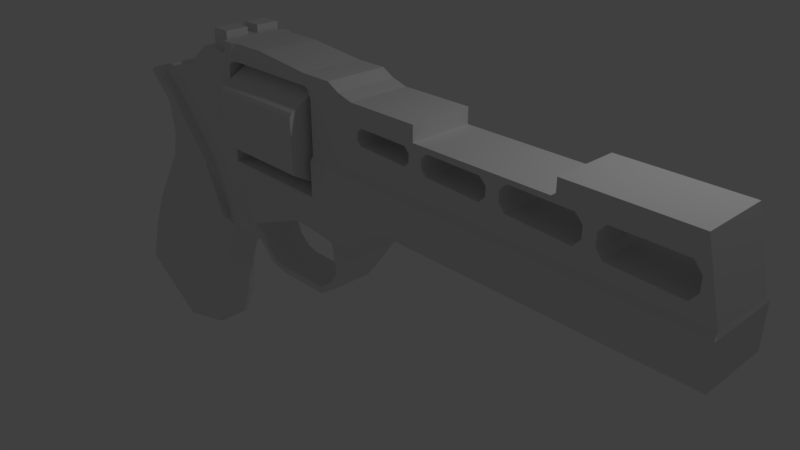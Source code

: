 # Source: Rino.blend  (saved by Blender 2.79.0; exported with 4.5.12 LTS)
import bpy
from mathutils import Matrix  # noqa: F401  (used for matrix-valued properties, if any)

bpy.ops.wm.read_factory_settings(use_empty=True)
scene = bpy.context.scene
scene.name = 'Scene'

# ---- collections
col_collection_1 = bpy.data.collections.new('Collection 1'); scene.collection.children.link(col_collection_1)

# ---- materials (node trees are filled in below, after node groups)
mat_material = bpy.data.materials.new('Material')
mat_material.alpha_threshold = 0.0
mat_material.use_transparent_shadow = False
mat_material.roughness = 0.5
mat_material.line_color = (0.0, 0.0, 0.0, 1.0)

# ---- material node trees

# ---- world
world_world = bpy.data.worlds.new('World'); scene.world = world_world
world_world.color = (0.05088, 0.05088, 0.05088)
world_world.use_sun_shadow = False
world_world.sun_shadow_jitter_overblur = 0.0
world_world.cycles.sampling_method = 'MANUAL'

# ---- cameras
cam_camera = bpy.data.cameras.new('Camera')
cam_camera.clip_end = 100.0
cam_camera.lens = 35.0
cam_camera.sensor_width = 32.0
cam_camera.sensor_height = 18.0
cam_camera.ortho_scale = 7.314
cam_camera.dof.focus_distance = 0.0
cam_camera.dof.aperture_fstop = 128.0

# ---- lights
light_lamp = bpy.data.lights.new('Lamp', 'POINT')
light_lamp.transmission_factor = 0.0
light_lamp.cutoff_distance = 30.0
light_lamp.energy = 100.0
light_lamp.shadow_buffer_clip_start = 1.001
light_lamp.shadow_soft_size = 0.1
light_lamp.shadow_maximum_resolution = 0.006
light_lamp.use_absolute_resolution = True

# ---- meshes
me_cylinder_002 = bpy.data.meshes.new('Cylinder.002')
me_cylinder_002.from_pydata([(-0.03658, 0.9789, -1.0), (0.03658, 0.9789, -1.0), (0.03658, 0.9789, 1.0), (-0.03658, 0.9789, 1.0), (0.8294, 0.5211, -1.0), (0.866, 0.4578, -1.0), (0.866, 0.4578, 1.0), (0.8294, 0.5211, 1.0), (0.866, -0.4578, -1.0), (0.8294, -0.5211, -1.0), (0.8294, -0.5211, 1.0), (0.866, -0.4578, 1.0), (0.03658, -0.9789, -1.0), (-0.03658, -0.9789, -1.0), (-0.03658, -0.9789, 1.0), (0.03658, -0.9789, 1.0), (-0.8294, -0.5211, -1.0), (-0.866, -0.4578, -1.0), (-0.866, -0.4578, 1.0), (-0.8294, -0.5211, 1.0), (-0.866, 0.4578, -1.0), (-0.8294, 0.5211, -1.0), (-0.8294, 0.5211, 1.0), (-0.866, 0.4578, 1.0)], [], [(21, 22, 3, 0), (9, 10, 15, 12), (13, 14, 19, 16), (17, 18, 23, 20), (5, 6, 11, 8), (6, 7, 2, 3, 22, 23, 18, 19, 14, 15, 10, 11), (1, 2, 7, 4), (0, 3, 2, 1), (6, 5, 4, 7), (10, 9, 8, 11), (14, 13, 12, 15), (18, 17, 16, 19), (22, 21, 20, 23), (0, 1, 4, 5, 8, 9, 12, 13, 16, 17, 20, 21)])
me_cylinder_002.use_remesh_preserve_volume = False
me_cylinder_002.use_remesh_preserve_attributes = False
me_cylinder_002.use_mirror_vertex_groups = False
me_cylinder_002.update()
me_cube_004 = bpy.data.meshes.new('Cube.004')
me_cube_004.from_pydata([(0.3586, -0.9295, 3.208), (0.3586, 0.9295, 3.208), (1.482, -0.9295, 1.959), (1.482, 0.9295, 1.959), (-0.3276, -0.9295, 3.647), (-0.3276, 0.9295, 3.647), (-1.541, -0.9295, -1.676), (-1.768, -0.6615, -1.535), (0.3183, -0.9295, 2.251), (0.04691, -0.6615, 2.256), (-1.768, 0.6615, -1.535), (-1.481, 0.9295, -1.714), (0.04691, 0.6615, 2.256), (0.3183, 0.9295, 2.251), (-0.7408, -0.9295, 0.2995), (-0.9618, -0.6615, 0.4541), (-0.6826, 0.9295, 0.2587), (-0.9618, 0.6615, 0.4541), (-1.399, 0.6615, -0.4421), (-1.115, 0.9295, -0.6276), (-1.399, -0.6615, -0.4421), (-1.175, -0.9295, -0.5889), (-0.01142, -0.6615, 1.937), (0.1801, -0.9295, 1.686), (-0.01142, 0.6615, 1.937), (0.2084, 0.9295, 1.648), (-0.6199, -0.6615, 3.19), (-0.392, -0.9295, 3.546), (-0.392, 0.9295, 3.546), (-0.6199, 0.6615, 3.19), (-0.00266, -0.6615, 2.605), (0.2161, -0.9295, 2.97), (-0.00266, 0.6615, 2.605), (0.2161, 0.9295, 2.97), (0.5463, -0.3973, -2.978), (0.09408, -0.9295, -2.696), (2.067, -0.9295, 0.7109), (2.07, -0.6787, 0.4882), (0.09408, 0.9295, -2.696), (0.5463, 0.3973, -2.978), (2.07, 0.6787, 0.4882), (2.067, 0.9295, 0.7109), (1.099, 0.3973, -0.9877), (0.6556, 0.9295, -0.6774), (0.6556, -0.9295, -0.6774), (1.099, -0.3973, -0.9877), (0.323, 0.9295, -1.567), (0.7729, 0.3973, -1.861), (0.7729, -0.3973, -1.861), (0.323, -0.9295, -1.567), (1.234, 0.9295, 0.3054), (1.587, 0.3973, -0.158), (1.587, -0.3973, -0.158), (1.234, -0.9295, 0.3054), (-1.893, -9.134e-09, -1.479), (-1.525, -9.134e-09, -0.3863), (-0.137, -6.874e-08, 1.992), (-0.1068, -1.261e-07, 2.295), (-0.1507, -2.332e-07, 2.554), (-1.087, -6.874e-08, 0.5099), (-0.6838, -2.264e-07, 3.088)], [], [(51, 40, 37, 52), (55, 59, 17, 18), (53, 36, 8, 23), (56, 57, 12, 24), (10, 11, 38, 39, 34, 35, 6, 7, 54), (1, 33, 28, 5), (49, 44, 14, 21), (19, 16, 43, 46), (28, 29, 60, 26, 27, 4, 5), (59, 56, 24, 17), (36, 37, 40, 41, 3, 2), (25, 13, 41, 50), (35, 49, 21, 6), (11, 19, 46, 38), (3, 1, 0, 2), (8, 0, 31), (1, 13, 33), (8, 36, 2, 0), (44, 53, 23, 14), (47, 42, 45, 48), (16, 25, 50, 43), (31, 0, 4, 27), (58, 30, 26, 60), (0, 1, 5, 4), (57, 9, 30, 58), (42, 51, 52, 45), (41, 13, 1, 3), (23, 8, 9, 22), (19, 11, 10, 18), (21, 14, 15, 20), (25, 16, 17, 24), (16, 19, 18, 17), (6, 21, 20, 7), (14, 23, 22, 15), (13, 25, 24, 12), (31, 27, 26, 30), (33, 13, 12, 32), (8, 31, 30, 9), (28, 33, 32, 29), (54, 55, 18, 10), (47, 39, 38, 46), (49, 35, 34, 48), (51, 42, 43, 50), (53, 44, 45, 52), (42, 47, 46, 43), (44, 49, 48, 45), (40, 51, 50, 41), (36, 53, 52, 37), (39, 47, 48, 34), (7, 20, 55, 54), (12, 57, 58, 32), (32, 58, 60, 29), (15, 22, 56, 59), (22, 9, 57, 56), (20, 15, 59, 55)])
me_cube_004.use_remesh_preserve_volume = False
me_cube_004.use_remesh_preserve_attributes = False
me_cube_004.use_mirror_vertex_groups = False
me_cube_004.update()
me_cube_003 = bpy.data.meshes.new('Cube.003')
me_cube_003.from_pydata([(-1.0, -2.819, -1.036), (-1.0, -2.819, 0.9036), (-1.0, 2.819, -1.036), (-1.0, 2.819, 0.9036), (1.0, -2.819, -1.036), (1.0, -2.819, 0.9036), (1.0, 2.819, -1.036), (1.0, 2.819, 0.9036), (-1.0, -0.5279, 0.9036), (-1.0, 0.5279, 0.9036), (1.0, 0.5279, 0.9036), (1.0, -0.5279, 0.9036), (1.0, 0.5279, 0.1316), (1.0, -0.5279, 0.1316), (-1.0, -0.5279, 0.1316), (-1.0, 0.5279, 0.1316)], [], [(15, 9, 3, 2), (2, 3, 7, 6), (13, 11, 5, 4), (4, 5, 1, 0), (11, 8, 1, 5), (7, 3, 9, 10), (6, 7, 10, 12), (0, 1, 8, 14), (0, 14, 15, 2), (6, 12, 13, 4), (9, 15, 12, 10), (14, 13, 12, 15), (11, 13, 14, 8)])
me_cube_003.use_remesh_preserve_volume = False
me_cube_003.use_remesh_preserve_attributes = False
me_cube_003.use_mirror_vertex_groups = False
me_cube_003.update()
me_cube = bpy.data.meshes.new('Cube')
me_cube.from_pydata([(-2.651, 3.39e-07, 2.392), (-2.651, -0.9051, 2.392), (-1.716, -0.9051, 2.392), (-1.716, 3.39e-07, 2.392), (-4.502, 3.39e-07, 2.576), (-4.502, -0.9051, 2.576), (-2.442, -0.9051, 1.78), (-1.349, -0.9051, 2.195), (-1.349, 3.39e-07, 2.195), (-5.555, 3.39e-07, 2.576), (-5.555, -0.9051, 2.576), (-2.651, -0.9051, 2.058), (-5.555, -0.9051, 2.058), (-2.442, -0.9051, 0.2528), (-2.546, -0.9051, 2.001), (-0.8771, -0.9051, 2.066), (-0.8771, 3.39e-07, 2.066), (-5.757, 3.39e-07, 2.576), (-5.757, -0.9988, 2.576), (-2.651, 3.39e-07, 2.058), (-5.555, 3.39e-07, 2.058), (-2.442, 3.39e-07, 0.2528), (-2.442, 3.39e-07, 1.78), (-2.546, 3.39e-07, 2.001), (8.41, -0.9051, 2.066), (8.41, 3.39e-07, 2.066), (-6.077, 3.39e-07, 2.576), (-6.077, -0.9988, 2.576), (-5.757, -0.9988, 2.058), (-5.757, 3.39e-07, 2.058), (-2.442, 3.39e-07, 0.1219), (-2.442, -0.9988, 0.1219), (8.86, -0.9051, 0.2528), (8.86, 3.39e-07, 0.2528), (-6.077, 3.39e-07, 2.235), (-6.077, -0.9988, 2.235), (-5.901, -0.9988, 1.937), (-5.901, 3.39e-07, 1.937), (-2.442, 3.39e-07, -0.892), (-2.442, -0.9988, -0.892), (8.896, -0.9988, 0.1219), (8.896, 3.39e-07, 0.1219), (-6.603, 3.39e-07, 2.235), (-6.603, -0.9988, 2.235), (-5.895, -0.9988, -0.892), (-5.895, 3.39e-07, -0.892), (-0.8771, -0.9988, -1.854), (8.896, -0.9988, -1.0), (0.2313, -0.9988, -1.0), (8.896, 3.39e-07, -1.0), (-7.129, 3.39e-07, 2.235), (-7.129, -0.9988, 2.235), (-6.077, -0.9988, -3.068), (-6.077, -0.9988, -2.429), (-6.125, -0.9988, -2.376), (-6.315, -0.9988, -2.168), (-6.398, -0.9988, -2.03), (-6.521, -0.9988, -1.824), (-6.516, -0.9988, -1.73), (-6.509, -0.9988, -1.59), (-6.379, -0.9988, -1.538), (-6.291, -0.9988, -1.504), (-6.077, -0.9988, -1.527), (-6.603, -0.9988, -2.98), (-5.949, -0.9988, -1.541), (-5.94, -0.9988, -1.542), (-5.703, -0.9988, -1.568), (-5.484, -0.9988, -1.641), (-5.159, -0.9988, -1.749), (-4.949, -0.9988, -1.83), (-4.636, -0.9988, -1.951), (-4.37, -0.9988, -2.087), (-4.086, -0.9988, -2.213), (-3.249, -0.9988, -1.854), (-2.689, -0.9988, -1.854), (-0.2983, -0.9988, -1.242), (0.2313, 3.39e-07, -1.0), (-7.885, 3.39e-07, 1.609), (-7.885, -0.9988, 1.609), (-7.129, -0.9988, -2.98), (-6.077, 3.39e-07, -3.068), (-6.603, 3.39e-07, -2.98), (-6.028, -0.9988, -2.482), (-2.164, -0.6274, -2.26), (-1.035, -0.6274, -2.26), (-3.249, 3.39e-07, -1.854), (-4.175, -0.9659, -2.251), (-4.182, -0.9624, -2.254), (-4.523, -0.8918, -2.401), (-4.554, -0.883, -2.414), (-5.123, -0.883, -2.659), (-5.32, -0.883, -2.743), (-5.32, 3.39e-07, -2.743), (-2.689, 3.39e-07, -1.854), (-0.2983, 3.39e-07, -1.242), (-0.8771, 3.39e-07, -1.854), (-8.64, 3.39e-07, 1.255), (-8.64, -0.9988, 1.255), (-7.885, -0.9988, -1.382), (-7.129, 3.39e-07, -2.98), (-5.574, 3.39e-07, -3.462), (-5.574, -0.6274, -3.462), (-5.607, -0.9988, -2.867), (-5.662, -0.9988, -2.82), (-5.862, -0.9988, -2.639), (-5.997, -0.9988, -2.516), (-1.035, 3.39e-07, -2.26), (-2.164, 3.39e-07, -2.26), (-1.995, -0.6274, -3.123), (-1.655, -0.6274, -3.123), (-5.323, -0.883, -2.773), (-5.332, -0.9079, -2.85), (-5.371, -0.6274, -3.18), (-5.371, 3.39e-07, -3.18), (-9.396, 3.39e-07, 1.092), (-9.396, -0.9988, 1.092), (-8.64, -0.9988, -0.131), (-7.885, 3.39e-07, -1.382), (-5.353, 3.39e-07, -3.701), (-5.353, -0.6274, -3.701), (-5.372, -0.9195, -2.854), (-5.513, -0.9624, -2.867), (-1.655, 3.39e-07, -3.123), (-1.995, 3.39e-07, -3.123), (-2.259, -0.6274, -3.561), (-2.138, -0.6274, -3.72), (-5.21, -0.6274, -3.554), (-5.21, 3.39e-07, -3.554), (-9.396, 3.39e-07, 0.8574), (-9.396, -0.9988, 0.8574), (-8.64, 3.39e-07, -0.131), (-4.965, 3.39e-07, -4.02), (-4.965, -0.6274, -4.02), (-2.138, 3.39e-07, -3.72), (-2.259, 3.39e-07, -3.561), (-2.731, -0.6274, -3.893), (-2.716, -0.6274, -4.097), (-4.856, -0.6274, -3.847), (-4.856, 3.39e-07, -3.847), (-4.454, 3.39e-07, -4.141), (-4.454, -0.6274, -4.141), (-2.716, 3.39e-07, -4.097), (-2.731, 3.39e-07, -3.893), (-4.47, -0.6274, -3.937), (-4.47, 3.39e-07, -3.937), (-6.428, -0.9624, -1.853), (-6.418, -0.9624, -1.644), (-6.103, -0.883, -1.828), (-6.11, -0.883, -1.951), (-6.223, -0.9624, -1.566), (-6.244, -0.9624, -2.16), (-5.989, -0.883, -1.783), (-6.001, -0.883, -2.132), (-5.698, -0.9624, -1.624), (-5.96, -0.9624, -2.471), (-5.68, -0.883, -1.817), (-5.661, -0.9624, -2.742), (-5.212, -0.9624, -1.786), (-5.834, -0.883, -2.315), (-5.394, -0.883, -1.912), (-5.658, -0.883, -2.474), (-4.745, -0.9624, -1.966), (-5.119, -0.883, -2.018), (3.247, -0.9051, 0.8597), (3.798, -0.9051, 1.035), (3.798, -0.9051, 1.316), (3.977, -0.9051, 1.515), (3.798, -0.9051, 1.195), (3.427, -0.9051, 1.293), (3.427, -0.9051, 1.039), (3.427, -0.9051, 1.264), (1.671, -0.9051, 0.9345), (3.247, -0.9051, 1.472), (2.236, -0.9051, 1.486), (1.671, -0.9051, 1.494), (1.507, -0.9051, 1.098), (1.507, -0.9051, 1.33), (1.237, -0.9051, 1.672), (1.237, -0.9051, 1.635), (1.237, 3.39e-07, 2.066), (1.237, -0.9051, 2.066), (1.108, -0.9051, 1.34), (0.9607, -0.9051, 1.488), (1.108, -0.9051, 1.132), (-0.532, -0.9051, 1.046), (0.9607, -0.9051, 0.9842), (-0.532, -0.9051, 1.505), (-0.6665, -0.9051, 1.18), (-0.6666, -0.9051, 1.37), (1.438, -0.9051, 1.635), (5.214, -0.9051, 1.635), (5.214, -0.9051, 2.066), (5.214, 3.39e-07, 2.066), (3.977, -0.9051, 0.8356), (5.699, -0.9051, 0.7446), (5.699, -0.9051, 1.49), (5.895, -0.9051, 1.271), (5.895, -0.9051, 0.9628), (5.773, -0.9051, 0.8274), (6.225, -0.9051, 1.243), (6.23, -0.9051, 0.9183), (8.205, -0.9051, 1.472), (6.405, -0.9051, 0.7098), (6.42, -0.9051, 0.6918), (6.409, -0.9051, 1.475), (6.527, -0.9051, 0.6872), (8.218, -0.9051, 0.6139), (8.413, -0.9051, 1.224), (8.418, -0.9051, 0.8683), (3.247, 0.0, 0.8597), (3.798, 0.0, 1.035), (3.798, 0.0, 1.316), (3.977, 0.0, 1.515), (3.798, 0.0, 1.195), (3.427, 0.0, 1.293), (3.427, 0.0, 1.039), (3.427, 0.0, 1.264), (1.671, 0.0, 0.9345), (3.247, 0.0, 1.472), (2.236, 0.0, 1.486), (1.671, 0.0, 1.494), (1.507, 0.0, 1.098), (1.507, 0.0, 1.33), (1.237, 0.0, 1.672), (1.237, 0.0, 1.635), (1.237, 0.0, 2.066), (1.108, 0.0, 1.34), (0.9607, 0.0, 1.488), (1.108, 0.0, 1.132), (-0.532, 0.0, 1.046), (0.9607, 0.0, 0.9842), (-0.532, 0.0, 1.505), (-0.6665, 0.0, 1.18), (-0.6666, 0.0, 1.37), (1.438, 0.0, 1.635), (5.214, 0.0, 1.635), (5.214, 0.0, 2.066), (3.977, 0.0, 0.8356), (5.699, 0.0, 0.7446), (5.699, 0.0, 1.49), (5.895, 0.0, 1.271), (5.895, 0.0, 0.9628), (5.773, 0.0, 0.8274), (6.225, 0.0, 1.243), (6.23, 0.0, 0.9183), (8.205, 0.0, 1.472), (6.405, 0.0, 0.7098), (6.42, 0.0, 0.6918), (6.409, 0.0, 1.475), (6.527, 0.0, 0.6872), (8.218, 0.0, 0.6139), (8.413, 0.0, 1.224), (8.418, 0.0, 0.8683)], [], [(0, 1, 2, 3), (4, 5, 1, 0), (2, 1, 6), (3, 2, 7, 8), (9, 10, 5, 4), (11, 1, 5, 12), (2, 6, 13), (6, 1, 14), (13, 7, 2), (8, 7, 15, 16), (17, 18, 10, 9), (10, 12, 5), (19, 11, 12, 20), (14, 1, 11), (21, 13, 6, 22), (22, 6, 14, 23), (13, 15, 7), (16, 15, 180, 179), (26, 27, 18, 17), (28, 12, 10, 18), (23, 14, 11, 19), (20, 12, 28, 29), (30, 31, 13, 21), (32, 205, 203, 202, 198, 194, 193, 164, 167, 170, 169, 163, 171, 175, 176, 181, 183, 185, 184, 187, 188, 15, 13), (25, 24, 32, 33), (34, 35, 27, 26), (18, 27, 28), (29, 28, 36, 37), (38, 39, 31, 30), (40, 32, 13, 31), (33, 32, 40, 41), (42, 43, 35, 34), (27, 35, 36), (28, 27, 36), (37, 36, 44, 45), (45, 44, 39, 38), (46, 31, 39), (47, 40, 31, 48), (41, 40, 47, 49), (50, 51, 43, 42), (52, 53, 54, 55, 56, 57, 58, 59, 60, 61, 62, 35, 43, 63), (44, 36, 35), (46, 39, 44, 64, 65, 66, 67, 68, 69, 70, 71, 72, 73, 74), (75, 31, 46), (49, 47, 48, 76), (48, 31, 75), (77, 78, 51, 50), (63, 43, 51, 79), (80, 52, 63, 81), (53, 52, 82), (35, 62, 64, 44), (46, 74, 83, 84), (85, 73, 72, 86, 87, 88, 89, 90, 91, 92), (93, 74, 73, 85), (94, 75, 46, 95), (76, 48, 75, 94), (96, 97, 78, 77), (79, 51, 78, 98), (81, 63, 79, 99), (100, 101, 52, 80), (82, 52, 102, 103, 104, 105), (95, 46, 84, 106), (107, 83, 74, 93), (84, 83, 108, 109), (92, 91, 110, 111, 112, 113), (114, 115, 97, 96), (98, 78, 97, 116), (99, 79, 98, 117), (118, 119, 101, 100), (112, 102, 101), (106, 84, 109, 122), (123, 108, 83, 107), (109, 108, 124, 125), (113, 112, 126, 127), (128, 129, 115, 114), (116, 97, 115, 129), (117, 98, 116, 130), (131, 132, 119, 118), (119, 126, 112, 101), (122, 109, 125, 133), (134, 124, 108, 123), (125, 124, 135, 136), (127, 126, 137, 138), (130, 116, 129, 128), (139, 140, 132, 131), (132, 137, 126, 119), (133, 125, 136, 141), (142, 135, 124, 134), (136, 135, 143, 140), (138, 137, 143, 144), (141, 136, 140, 139), (140, 143, 137, 132), (144, 143, 135, 142), (58, 57, 145, 146), (59, 58, 146), (145, 147, 146), (57, 56, 145), (60, 59, 146), (145, 148, 147), (149, 146, 147), (56, 55, 150, 145), (61, 60, 146, 149), (150, 148, 145), (151, 147, 148), (149, 147, 151), (55, 54, 150), (65, 64, 62, 61, 149), (150, 152, 148), (152, 151, 148), (153, 149, 151), (54, 53, 82, 105, 154, 150), (66, 65, 149, 153), (154, 152, 150), (152, 155, 151), (153, 151, 155), (105, 104, 156, 154), (67, 66, 153, 157), (154, 158, 152), (158, 155, 152), (153, 155, 159), (154, 156, 160), (104, 103, 156), (68, 67, 157), (153, 159, 157), (154, 160, 158), (158, 159, 155), (156, 120, 111, 110, 160), (103, 102, 121, 156), (69, 68, 157, 161), (157, 159, 162), (160, 159, 158), (121, 120, 156), (110, 91, 90, 162, 160), (70, 69, 161), (157, 162, 161), (160, 162, 159), (90, 89, 162), (71, 70, 161, 87, 86), (89, 88, 161, 162), (86, 72, 71), (88, 87, 161), (52, 101, 102), (112, 111, 120), (121, 102, 112), (112, 120, 121), (32, 24, 191, 190, 189, 173, 172, 168, 170, 167, 165, 166, 195, 196, 197, 198, 202, 200, 199, 204, 201, 207, 208, 206, 205), (15, 188, 186, 182, 181, 176, 174, 173, 189, 178, 177), (192, 191, 24, 25), (177, 180, 15), (163, 169, 215, 209), (190, 191, 236, 235), (177, 178, 224, 223), (203, 205, 249, 247), (164, 193, 237, 210), (207, 201, 245, 251), (166, 165, 211, 212), (193, 194, 238, 237), (176, 175, 221, 222), (206, 208, 252, 250), (167, 164, 210, 213), (195, 166, 212, 239), (181, 182, 227, 226), (208, 207, 251, 252), (165, 167, 213, 211), (196, 195, 239, 240), (183, 181, 226, 228), (168, 172, 218, 214), (197, 196, 240, 241), (184, 185, 230, 229), (169, 170, 216, 215), (194, 198, 242, 238), (185, 183, 228, 230), (170, 168, 214, 216), (198, 197, 241, 242), (182, 186, 231, 227), (189, 173, 219, 234), (171, 163, 209, 217), (199, 200, 244, 243), (187, 184, 229, 232), (167, 170, 216, 213), (173, 174, 220, 219), (201, 204, 248, 245), (186, 188, 233, 231), (202, 198, 242, 246), (172, 173, 219, 218), (200, 202, 246, 244), (188, 187, 232, 233), (176, 181, 226, 222), (175, 171, 217, 221), (202, 203, 247, 246), (189, 190, 235, 234), (174, 176, 222, 220), (204, 199, 243, 248), (178, 189, 234, 224), (180, 177, 223, 225), (205, 206, 250, 249)])
me_cube.materials.append(mat_material)
me_cube.use_remesh_preserve_volume = False
me_cube.use_remesh_preserve_attributes = False
me_cube.use_mirror_vertex_groups = False
me_cube.update()

# ---- objects
ob_cylinder = bpy.data.objects.new('Cylinder', me_cylinder_002)
ob_cube_002 = bpy.data.objects.new('Cube.002', me_cube_004)
ob_cube_001 = bpy.data.objects.new('Cube.001', me_cube_003)
ob_cube = bpy.data.objects.new('Cube', me_cube)
ob_lamp = bpy.data.objects.new('Lamp', light_lamp)
ob_camera = bpy.data.objects.new('Camera', cam_camera)

# ---- transforms, parenting, visibility, modifiers, constraints
ob_cylinder.location = (-1.36, -5.036e-08, 1.484)
ob_cylinder.rotation_euler = (-1.571, 1.048, -1.571)
ob_cylinder.scale = (0.781, 0.781, 0.7389)
ob_cylinder.lineart.crease_threshold = 0.0
ob_cube_002.location = (-3.801, 1.118e-07, -0.6075)
ob_cube_002.scale = (0.6415, 0.6415, 0.6415)
ob_cube_002.lineart.crease_threshold = 0.0
ob_cube_001.location = (-2.422, -2.98e-07, 2.41)
ob_cube_001.scale = (0.144, 0.144, 0.144)
ob_cube_001.lineart.crease_threshold = 0.0
ob_cube.location = (0.6418, -1.614e-07, 1.201)
ob_cube.scale = (0.4762, 0.4762, 0.4762)
ob_cube.lock_rotations_4d = False
ob_cube.empty_display_type = 'ARROWS'
ob_cube.lineart.crease_threshold = 0.0
_m = ob_cube.modifiers.new('Mirror', 'MIRROR')
_m.use_axis = (False, True, False)
_m.use_clip = True
_m.merge_threshold = 0.01
ob_lamp.location = (4.076, 1.005, 5.904)
ob_lamp.rotation_euler = (0.6503, 0.05522, 1.866)
ob_lamp.lock_rotations_4d = False
ob_lamp.empty_display_type = 'ARROWS'
ob_lamp.color = (0.0, 0.0, 0.0, 0.0)
ob_lamp.lineart.crease_threshold = 0.0
ob_camera.location = (7.481, -6.508, 5.344)
ob_camera.rotation_euler = (1.109, 0.0, 0.8149)
ob_camera.lock_rotations_4d = False
ob_camera.empty_display_type = 'ARROWS'
ob_camera.color = (0.0, 0.0, 0.0, 0.0)
ob_camera.display_type = 'WIRE'
ob_camera.lineart.crease_threshold = 0.0

# ---- collection membership
col_collection_1.objects.link(ob_cylinder)
col_collection_1.objects.link(ob_cube_002)
col_collection_1.objects.link(ob_cube_001)
col_collection_1.objects.link(ob_cube)
col_collection_1.objects.link(ob_lamp)
col_collection_1.objects.link(ob_camera)

# ---- scene / render settings (as saved in the file)
scene.camera = ob_camera
scene.frame_start = 1; scene.frame_end = 250; scene.frame_set(1)
scene.render.engine = 'BLENDER_EEVEE_NEXT'
scene.render.resolution_percentage = 50
scene.render.dither_intensity = 0.0
scene.cycles.use_denoising = False
scene.cycles.samples = 128
scene.cycles.sampling_pattern = 'TABULATED_SOBOL'
scene.cycles.use_adaptive_sampling = False
scene.cycles.use_light_tree = False
scene.cycles.blur_glossy = 0.0
scene.cycles.sample_clamp_indirect = 0.0
scene.view_settings.view_transform = 'Standard'
bpy.context.view_layer.update()
